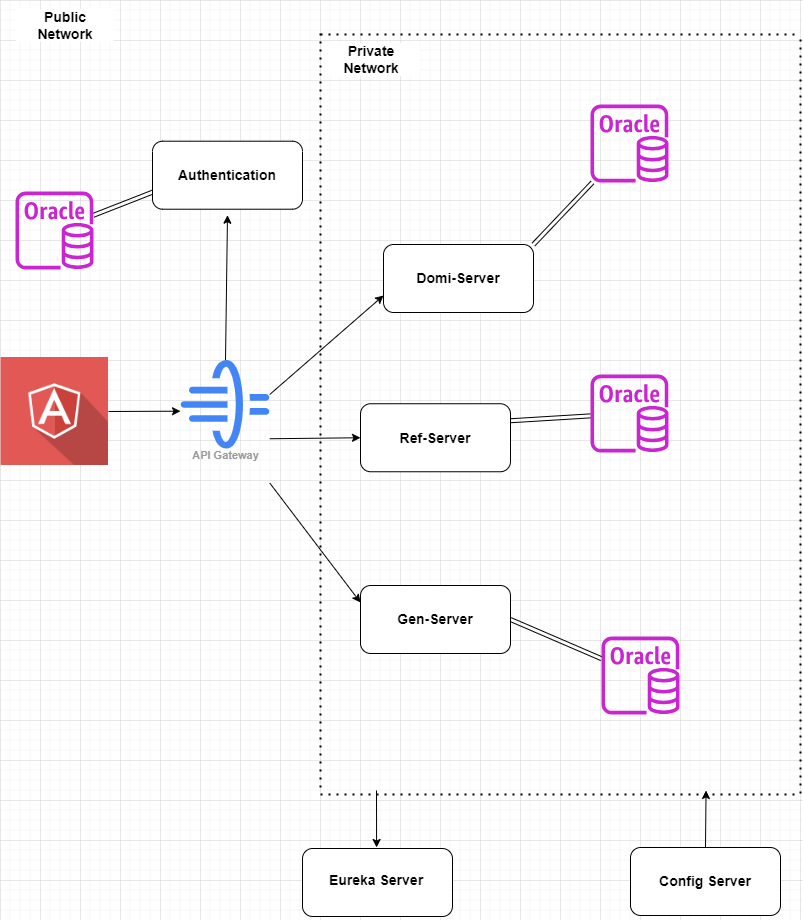

The diagram above was exported from draw.io. Its source (the exported page's mxGraphModel, read from the mxfile embedded in the PNG):
<mxGraphModel dx="1909" dy="1013" grid="1" gridSize="10" guides="1" tooltips="1" connect="1" arrows="1" fold="1" page="1" pageScale="1" pageWidth="827" pageHeight="1169" math="0" shadow="0">
  <root>
    <mxCell id="0" />
    <mxCell id="1" parent="0" />
    <mxCell id="lUqkQ-wfVoomaB0Uor-_-68" value="" style="endArrow=none;dashed=1;html=1;dashPattern=1 3;strokeWidth=2;rounded=0;fontFamily=Helvetica;fontSize=12;fontColor=default;labelBackgroundColor=#ffffff;" edge="1" parent="1">
      <mxGeometry width="50" height="50" relative="1" as="geometry">
        <mxPoint x="320" y="73" as="sourcePoint" />
        <mxPoint x="320" y="833" as="targetPoint" />
      </mxGeometry>
    </mxCell>
    <mxCell id="lUqkQ-wfVoomaB0Uor-_-52" style="edgeStyle=none;rounded=0;orthogonalLoop=1;jettySize=auto;html=1;exitX=1;exitY=0.5;exitDx=0;exitDy=0;fontFamily=Helvetica;fontSize=12;fontColor=default;labelBackgroundColor=#ffffff;" edge="1" parent="1" source="lUqkQ-wfVoomaB0Uor-_-1">
      <mxGeometry relative="1" as="geometry">
        <mxPoint x="180" y="450.6923076923076" as="targetPoint" />
      </mxGeometry>
    </mxCell>
    <mxCell id="lUqkQ-wfVoomaB0Uor-_-1" value="" style="shape=image;html=1;verticalAlign=top;verticalLabelPosition=bottom;labelBackgroundColor=#ffffff;imageAspect=0;aspect=fixed;image=https://cdn0.iconfinder.com/data/icons/long-shadow-web-icons/512/angular-symbol-128.png" vertex="1" parent="1">
      <mxGeometry y="397" width="108" height="108" as="geometry" />
    </mxCell>
    <mxCell id="lUqkQ-wfVoomaB0Uor-_-3" value="" style="sketch=0;outlineConnect=0;fontColor=#232F3E;gradientColor=none;fillColor=#C925D1;strokeColor=none;dashed=0;verticalLabelPosition=bottom;verticalAlign=top;align=center;html=1;fontSize=12;fontStyle=0;aspect=fixed;pointerEvents=1;shape=mxgraph.aws4.rds_oracle_instance;" vertex="1" parent="1">
      <mxGeometry x="590" y="144" width="78" height="78" as="geometry" />
    </mxCell>
    <mxCell id="lUqkQ-wfVoomaB0Uor-_-55" style="edgeStyle=none;rounded=0;orthogonalLoop=1;jettySize=auto;html=1;exitX=1;exitY=0;exitDx=0;exitDy=0;entryX=0;entryY=0.75;entryDx=0;entryDy=0;fontFamily=Helvetica;fontSize=12;fontColor=default;labelBackgroundColor=#ffffff;" edge="1" parent="1" target="lUqkQ-wfVoomaB0Uor-_-17">
      <mxGeometry relative="1" as="geometry">
        <mxPoint x="269.25" y="434" as="sourcePoint" />
      </mxGeometry>
    </mxCell>
    <mxCell id="lUqkQ-wfVoomaB0Uor-_-56" style="edgeStyle=none;rounded=0;orthogonalLoop=1;jettySize=auto;html=1;exitX=1;exitY=0.5;exitDx=0;exitDy=0;entryX=0;entryY=0.5;entryDx=0;entryDy=0;fontFamily=Helvetica;fontSize=12;fontColor=default;labelBackgroundColor=#ffffff;" edge="1" parent="1" target="lUqkQ-wfVoomaB0Uor-_-44">
      <mxGeometry relative="1" as="geometry">
        <mxPoint x="269.25" y="478.25" as="sourcePoint" />
      </mxGeometry>
    </mxCell>
    <mxCell id="lUqkQ-wfVoomaB0Uor-_-59" style="edgeStyle=none;rounded=0;orthogonalLoop=1;jettySize=auto;html=1;exitX=1;exitY=1;exitDx=0;exitDy=0;entryX=0;entryY=0.25;entryDx=0;entryDy=0;fontFamily=Helvetica;fontSize=12;fontColor=default;labelBackgroundColor=#ffffff;" edge="1" parent="1" target="lUqkQ-wfVoomaB0Uor-_-46">
      <mxGeometry relative="1" as="geometry">
        <mxPoint x="269.25" y="522.5" as="sourcePoint" />
      </mxGeometry>
    </mxCell>
    <mxCell id="lUqkQ-wfVoomaB0Uor-_-62" style="edgeStyle=none;rounded=0;orthogonalLoop=1;jettySize=auto;html=1;exitX=0.5;exitY=0;exitDx=0;exitDy=0;entryX=0.5;entryY=1;entryDx=0;entryDy=0;fontFamily=Helvetica;fontSize=12;fontColor=default;labelBackgroundColor=#ffffff;" edge="1" parent="1" source="lUqkQ-wfVoomaB0Uor-_-14" target="lUqkQ-wfVoomaB0Uor-_-37">
      <mxGeometry relative="1" as="geometry" />
    </mxCell>
    <mxCell id="lUqkQ-wfVoomaB0Uor-_-14" value="API Gateway" style="sketch=0;html=1;verticalAlign=top;labelPosition=center;verticalLabelPosition=bottom;align=center;spacingTop=-6;fontSize=11;fontStyle=1;fontColor=#999999;shape=image;aspect=fixed;imageAspect=0;image=data:image/svg+xml,(base64 omitted: 2164 chars);" vertex="1" parent="1">
      <mxGeometry x="180.75" y="400" width="88.5" height="88.5" as="geometry" />
    </mxCell>
    <mxCell id="lUqkQ-wfVoomaB0Uor-_-34" style="edgeStyle=none;rounded=0;orthogonalLoop=1;jettySize=auto;html=1;exitX=1;exitY=0;exitDx=0;exitDy=0;fontFamily=Helvetica;fontSize=12;fontColor=default;labelBackgroundColor=#ffffff;shape=link;" edge="1" parent="1" source="lUqkQ-wfVoomaB0Uor-_-17" target="lUqkQ-wfVoomaB0Uor-_-3">
      <mxGeometry relative="1" as="geometry">
        <mxPoint x="540" y="114.00000000000011" as="targetPoint" />
      </mxGeometry>
    </mxCell>
    <mxCell id="lUqkQ-wfVoomaB0Uor-_-17" value="" style="rounded=1;whiteSpace=wrap;html=1;" vertex="1" parent="1">
      <mxGeometry x="383" y="284" width="150" height="68" as="geometry" />
    </mxCell>
    <mxCell id="lUqkQ-wfVoomaB0Uor-_-79" style="edgeStyle=none;rounded=0;orthogonalLoop=1;jettySize=auto;html=1;exitX=0.5;exitY=0;exitDx=0;exitDy=0;fontFamily=Helvetica;fontSize=12;fontColor=default;labelBackgroundColor=#ffffff;" edge="1" parent="1" source="lUqkQ-wfVoomaB0Uor-_-26">
      <mxGeometry relative="1" as="geometry">
        <mxPoint x="705.5454545454545" y="830" as="targetPoint" />
      </mxGeometry>
    </mxCell>
    <mxCell id="lUqkQ-wfVoomaB0Uor-_-26" value="" style="rounded=1;whiteSpace=wrap;html=1;" vertex="1" parent="1">
      <mxGeometry x="630" y="887" width="150" height="68" as="geometry" />
    </mxCell>
    <mxCell id="lUqkQ-wfVoomaB0Uor-_-28" value="" style="rounded=1;whiteSpace=wrap;html=1;" vertex="1" parent="1">
      <mxGeometry x="302" y="888" width="150" height="68" as="geometry" />
    </mxCell>
    <mxCell id="lUqkQ-wfVoomaB0Uor-_-30" value="Config Server" style="text;strokeColor=none;align=center;fillColor=none;html=1;verticalAlign=middle;whiteSpace=wrap;rounded=0;fontFamily=Helvetica;fontSize=14;fontColor=default;labelBackgroundColor=#ffffff;fontStyle=1" vertex="1" parent="1">
      <mxGeometry x="650" y="906" width="110" height="30" as="geometry" />
    </mxCell>
    <mxCell id="lUqkQ-wfVoomaB0Uor-_-32" value="&lt;b style=&quot;font-size: 14px;&quot;&gt;Eureka Server&lt;/b&gt;" style="text;strokeColor=none;align=center;fillColor=none;html=1;verticalAlign=middle;whiteSpace=wrap;rounded=0;fontFamily=Helvetica;fontSize=14;fontColor=default;labelBackgroundColor=#ffffff;" vertex="1" parent="1">
      <mxGeometry x="321" y="880" width="110" height="80" as="geometry" />
    </mxCell>
    <mxCell id="lUqkQ-wfVoomaB0Uor-_-35" value="&lt;font size=&quot;1&quot; style=&quot;&quot;&gt;&lt;b style=&quot;font-size: 14px;&quot;&gt;Domi-Server&lt;/b&gt;&lt;/font&gt;" style="text;strokeColor=none;align=center;fillColor=none;html=1;verticalAlign=middle;whiteSpace=wrap;rounded=0;fontFamily=Helvetica;fontSize=13;fontColor=default;labelBackgroundColor=#ffffff;" vertex="1" parent="1">
      <mxGeometry x="408" y="293" width="100" height="50" as="geometry" />
    </mxCell>
    <mxCell id="lUqkQ-wfVoomaB0Uor-_-64" style="edgeStyle=none;rounded=0;orthogonalLoop=1;jettySize=auto;html=1;exitX=0;exitY=0.75;exitDx=0;exitDy=0;fontFamily=Helvetica;fontSize=12;fontColor=default;labelBackgroundColor=#ffffff;shape=link;" edge="1" parent="1" source="lUqkQ-wfVoomaB0Uor-_-36" target="lUqkQ-wfVoomaB0Uor-_-40">
      <mxGeometry relative="1" as="geometry" />
    </mxCell>
    <mxCell id="lUqkQ-wfVoomaB0Uor-_-36" value="" style="rounded=1;whiteSpace=wrap;html=1;" vertex="1" parent="1">
      <mxGeometry x="152" y="180.70999999999998" width="150" height="68" as="geometry" />
    </mxCell>
    <mxCell id="lUqkQ-wfVoomaB0Uor-_-37" value="&lt;b&gt;Authentication&lt;/b&gt;" style="text;strokeColor=none;align=center;fillColor=none;html=1;verticalAlign=middle;whiteSpace=wrap;rounded=0;fontFamily=Helvetica;fontSize=14;fontColor=default;labelBackgroundColor=#ffffff;" vertex="1" parent="1">
      <mxGeometry x="172" y="174.70999999999998" width="110" height="80" as="geometry" />
    </mxCell>
    <mxCell id="lUqkQ-wfVoomaB0Uor-_-40" value="" style="sketch=0;outlineConnect=0;fontColor=#232F3E;gradientColor=none;fillColor=#C925D1;strokeColor=none;dashed=0;verticalLabelPosition=bottom;verticalAlign=top;align=center;html=1;fontSize=12;fontStyle=0;aspect=fixed;pointerEvents=1;shape=mxgraph.aws4.rds_oracle_instance;" vertex="1" parent="1">
      <mxGeometry x="15" y="231" width="78" height="78" as="geometry" />
    </mxCell>
    <mxCell id="lUqkQ-wfVoomaB0Uor-_-50" style="edgeStyle=none;rounded=0;orthogonalLoop=1;jettySize=auto;html=1;exitX=1;exitY=0;exitDx=0;exitDy=0;fontFamily=Helvetica;fontSize=12;fontColor=default;labelBackgroundColor=#ffffff;" edge="1" parent="1">
      <mxGeometry relative="1" as="geometry">
        <mxPoint x="509.46153846153857" y="443.5576923076924" as="targetPoint" />
        <mxPoint x="510" y="444.25" as="sourcePoint" />
      </mxGeometry>
    </mxCell>
    <mxCell id="lUqkQ-wfVoomaB0Uor-_-57" style="edgeStyle=none;rounded=0;orthogonalLoop=1;jettySize=auto;html=1;exitX=1;exitY=0.25;exitDx=0;exitDy=0;fontFamily=Helvetica;fontSize=12;fontColor=default;labelBackgroundColor=#ffffff;shape=link;" edge="1" parent="1" source="lUqkQ-wfVoomaB0Uor-_-44" target="lUqkQ-wfVoomaB0Uor-_-48">
      <mxGeometry relative="1" as="geometry" />
    </mxCell>
    <mxCell id="lUqkQ-wfVoomaB0Uor-_-44" value="" style="rounded=1;whiteSpace=wrap;html=1;" vertex="1" parent="1">
      <mxGeometry x="360" y="443.25" width="150" height="68" as="geometry" />
    </mxCell>
    <mxCell id="lUqkQ-wfVoomaB0Uor-_-45" value="&lt;b style=&quot;font-size: 14px;&quot;&gt;Ref-Server&lt;/b&gt;" style="text;strokeColor=none;align=center;fillColor=none;html=1;verticalAlign=middle;whiteSpace=wrap;rounded=0;fontFamily=Helvetica;fontSize=14;fontColor=default;labelBackgroundColor=#ffffff;" vertex="1" parent="1">
      <mxGeometry x="380" y="438.25" width="110" height="80" as="geometry" />
    </mxCell>
    <mxCell id="lUqkQ-wfVoomaB0Uor-_-58" style="edgeStyle=none;rounded=0;orthogonalLoop=1;jettySize=auto;html=1;exitX=1;exitY=0.5;exitDx=0;exitDy=0;fontFamily=Helvetica;fontSize=12;fontColor=default;labelBackgroundColor=#ffffff;shape=link;" edge="1" parent="1" source="lUqkQ-wfVoomaB0Uor-_-46" target="lUqkQ-wfVoomaB0Uor-_-49">
      <mxGeometry relative="1" as="geometry" />
    </mxCell>
    <mxCell id="lUqkQ-wfVoomaB0Uor-_-46" value="" style="rounded=1;whiteSpace=wrap;html=1;" vertex="1" parent="1">
      <mxGeometry x="360" y="625" width="150" height="68" as="geometry" />
    </mxCell>
    <mxCell id="lUqkQ-wfVoomaB0Uor-_-47" value="&lt;b style=&quot;font-size: 14px;&quot;&gt;Gen-Server&lt;/b&gt;" style="text;strokeColor=none;align=center;fillColor=none;html=1;verticalAlign=middle;whiteSpace=wrap;rounded=0;fontFamily=Helvetica;fontSize=14;fontColor=default;labelBackgroundColor=#ffffff;" vertex="1" parent="1">
      <mxGeometry x="380" y="619" width="110" height="80" as="geometry" />
    </mxCell>
    <mxCell id="lUqkQ-wfVoomaB0Uor-_-48" value="" style="sketch=0;outlineConnect=0;fontColor=#232F3E;gradientColor=none;fillColor=#C925D1;strokeColor=none;dashed=0;verticalLabelPosition=bottom;verticalAlign=top;align=center;html=1;fontSize=12;fontStyle=0;aspect=fixed;pointerEvents=1;shape=mxgraph.aws4.rds_oracle_instance;" vertex="1" parent="1">
      <mxGeometry x="590" y="414" width="78" height="78" as="geometry" />
    </mxCell>
    <mxCell id="lUqkQ-wfVoomaB0Uor-_-49" value="" style="sketch=0;outlineConnect=0;fontColor=#232F3E;gradientColor=none;fillColor=#C925D1;strokeColor=none;dashed=0;verticalLabelPosition=bottom;verticalAlign=top;align=center;html=1;fontSize=12;fontStyle=0;aspect=fixed;pointerEvents=1;shape=mxgraph.aws4.rds_oracle_instance;" vertex="1" parent="1">
      <mxGeometry x="601" y="676" width="78" height="78" as="geometry" />
    </mxCell>
    <mxCell id="lUqkQ-wfVoomaB0Uor-_-70" value="" style="endArrow=none;dashed=1;html=1;dashPattern=1 3;strokeWidth=2;rounded=0;fontFamily=Helvetica;fontSize=12;fontColor=default;labelBackgroundColor=#ffffff;" edge="1" parent="1">
      <mxGeometry width="50" height="50" relative="1" as="geometry">
        <mxPoint x="320" y="74" as="sourcePoint" />
        <mxPoint x="800" y="74" as="targetPoint" />
      </mxGeometry>
    </mxCell>
    <mxCell id="lUqkQ-wfVoomaB0Uor-_-71" value="" style="endArrow=none;dashed=1;html=1;dashPattern=1 3;strokeWidth=2;rounded=0;fontFamily=Helvetica;fontSize=12;fontColor=default;labelBackgroundColor=#ffffff;" edge="1" parent="1">
      <mxGeometry width="50" height="50" relative="1" as="geometry">
        <mxPoint x="800" y="833" as="sourcePoint" />
        <mxPoint x="800" y="73" as="targetPoint" />
      </mxGeometry>
    </mxCell>
    <mxCell id="lUqkQ-wfVoomaB0Uor-_-72" value="" style="endArrow=none;dashed=1;html=1;dashPattern=1 3;strokeWidth=2;rounded=0;fontFamily=Helvetica;fontSize=12;fontColor=default;labelBackgroundColor=#ffffff;" edge="1" parent="1">
      <mxGeometry width="50" height="50" relative="1" as="geometry">
        <mxPoint x="320" y="834" as="sourcePoint" />
        <mxPoint x="800" y="834" as="targetPoint" />
      </mxGeometry>
    </mxCell>
    <mxCell id="lUqkQ-wfVoomaB0Uor-_-76" value="Private Network" style="text;strokeColor=none;align=center;fillColor=none;html=1;verticalAlign=middle;whiteSpace=wrap;rounded=0;fontFamily=Helvetica;fontSize=14;fontColor=default;labelBackgroundColor=#ffffff;fontStyle=1" vertex="1" parent="1">
      <mxGeometry x="321" y="74" width="100" height="50" as="geometry" />
    </mxCell>
    <mxCell id="lUqkQ-wfVoomaB0Uor-_-77" value="Public Network" style="text;strokeColor=none;align=center;fillColor=none;html=1;verticalAlign=middle;whiteSpace=wrap;rounded=0;fontFamily=Helvetica;fontSize=14;fontColor=default;labelBackgroundColor=#ffffff;fontStyle=1" vertex="1" parent="1">
      <mxGeometry x="15" y="40" width="100" height="50" as="geometry" />
    </mxCell>
    <mxCell id="lUqkQ-wfVoomaB0Uor-_-82" value="" style="endArrow=classic;html=1;rounded=0;fontFamily=Helvetica;fontSize=12;fontColor=default;labelBackgroundColor=#ffffff;" edge="1" parent="1">
      <mxGeometry width="50" height="50" relative="1" as="geometry">
        <mxPoint x="376" y="830" as="sourcePoint" />
        <mxPoint x="376.09000000000003" y="887" as="targetPoint" />
      </mxGeometry>
    </mxCell>
  </root>
</mxGraphModel>